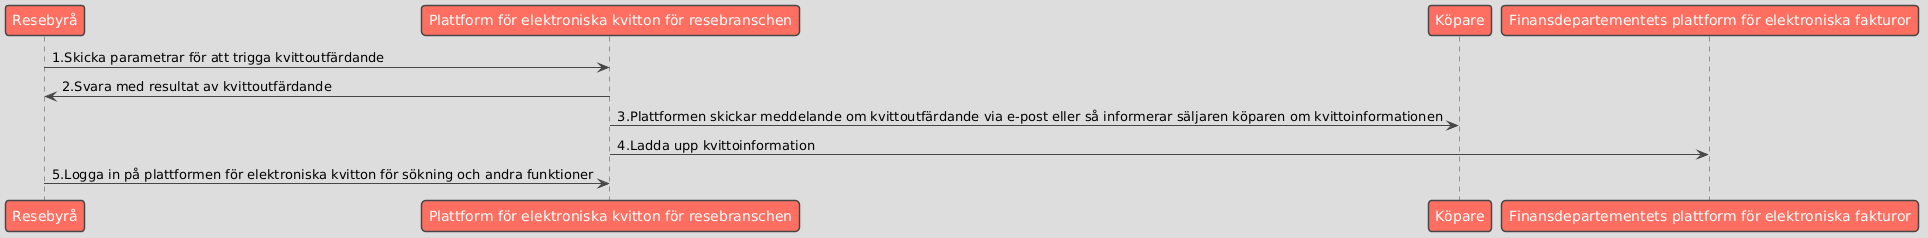

The diagram above was rendered by PlantUML. Its source (embedded in the PNG):
@startuml
!theme toy

participant "Resebyrå" as Business
participant "Plattform för elektroniska kvitton för resebranschen" as Platform
participant "Köpare" as Buyer
participant "Finansdepartementets plattform för elektroniska fakturor" as GovPlatform

Business -> Platform : 1.Skicka parametrar för att trigga kvittoutfärdande
Platform -> Business : 2.Svara med resultat av kvittoutfärdande
Platform -> Buyer : 3.Plattformen skickar meddelande om kvittoutfärdande via e-post eller så informerar säljaren köparen om kvittoinformationen
Platform -> GovPlatform : 4.Ladda upp kvittoinformation
Business -> Platform : 5.Logga in på plattformen för elektroniska kvitton för sökning och andra funktioner
@enduml